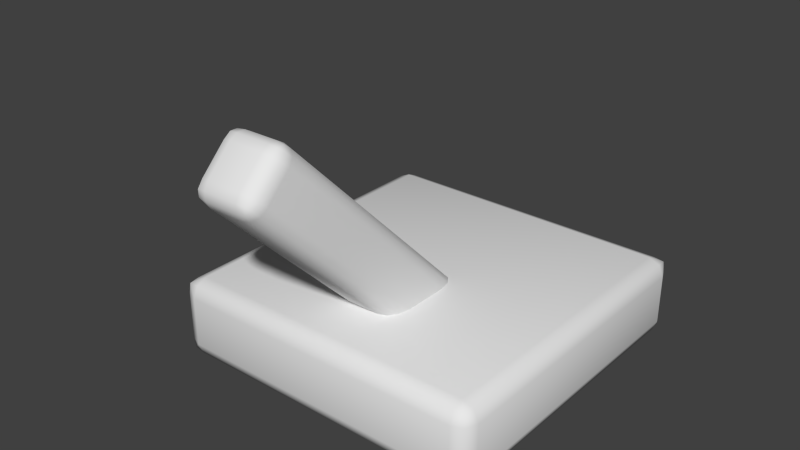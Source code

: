 # Source: Lever.blend  (saved by Blender 2.66.1; exported with 4.5.12 LTS)
import bpy
from mathutils import Matrix  # noqa: F401  (used for matrix-valued properties, if any)

bpy.ops.wm.read_factory_settings(use_empty=True)
scene = bpy.context.scene
scene.name = 'Scene'

# ---- collections
col_collection_1 = bpy.data.collections.new('Collection 1'); scene.collection.children.link(col_collection_1)

# ---- materials (node trees are filled in below, after node groups)
mat_material = bpy.data.materials.new('Material')
mat_material.alpha_threshold = 0.0
mat_material.use_transparent_shadow = False
mat_material.roughness = 0.5
mat_material.line_color = (0.0, 0.0, 0.0, 1.0)

# ---- material node trees

# ---- world
world_world = bpy.data.worlds.new('World'); scene.world = world_world
world_world.color = (0.05088, 0.05088, 0.05088)
world_world.use_sun_shadow = False
world_world.sun_shadow_jitter_overblur = 0.0
world_world.cycles.sampling_method = 'MANUAL'
world_world.cycles.sample_map_resolution = 256

# ---- meshes
me_leverbase = bpy.data.meshes.new('LeverBase')
me_leverbase.from_pydata([(0.9, 1.0, 0.1), (1.0, 0.9, 0.1), (0.9, 0.9, 0.0), (0.9707, 0.9707, 0.1), (0.9707, 0.9, 0.02929), (0.9, 0.9707, 0.02929), (0.965, 0.965, 0.03501), (0.9, -0.9, 0.0), (1.0, -0.9, 0.1), (0.9, -1.0, 0.1), (0.9707, -0.9, 0.02929), (0.9707, -0.9707, 0.1), (0.9, -0.9707, 0.02929), (0.965, -0.965, 0.03501), (-0.9, -0.9, 0.0), (-0.9, -1.0, 0.1), (-1.0, -0.9, 0.1), (-0.9, -0.9707, 0.02929), (-0.9707, -0.9707, 0.1), (-0.9707, -0.9, 0.02929), (-0.965, -0.965, 0.03501), (-1.0, 0.9, 0.1), (-0.9, 1.0, 0.1), (-0.9, 0.9, 0.0), (-0.9707, 0.9707, 0.1), (-0.9, 0.9707, 0.02929), (-0.9707, 0.9, 0.02929), (-0.965, 0.965, 0.03501), (1.0, 0.9, 0.4), (0.9, 1.0, 0.4), (0.9, 0.9, 0.5), (0.9707, 0.9707, 0.4), (0.9, 0.9707, 0.4707), (0.9707, 0.9, 0.4707), (0.965, 0.965, 0.465), (0.9, -0.9, 0.5), (0.9, -1.0, 0.4), (1.0, -0.9, 0.4), (0.9, -0.9707, 0.4707), (0.9707, -0.9707, 0.4), (0.9707, -0.9, 0.4707), (0.965, -0.965, 0.465), (-0.9, -0.9, 0.5), (-1.0, -0.9, 0.4), (-0.9, -1.0, 0.4), (-0.9707, -0.9, 0.4707), (-0.9707, -0.9707, 0.4), (-0.9, -0.9707, 0.4707), (-0.965, -0.965, 0.465), (-0.9, 1.0, 0.4), (-1.0, 0.9, 0.4), (-0.9, 0.9, 0.5), (-0.9707, 0.9707, 0.4), (-0.9707, 0.9, 0.4707), (-0.9, 0.9707, 0.4707), (-0.965, 0.965, 0.465)], [], [(29, 0, 22, 49), (9, 36, 44, 15), (16, 43, 50, 21), (30, 51, 42, 35), (1, 28, 37, 8), (0, 3, 6, 5), (1, 4, 6, 3), (2, 5, 6, 4), (7, 10, 13, 12), (8, 11, 13, 10), (9, 12, 13, 11), (14, 17, 20, 19), (15, 18, 20, 17), (16, 19, 20, 18), (21, 24, 27, 26), (22, 25, 27, 24), (23, 26, 27, 25), (28, 31, 34, 33), (29, 32, 34, 31), (30, 33, 34, 32), (35, 38, 41, 40), (36, 39, 41, 38), (37, 40, 41, 39), (42, 45, 48, 47), (43, 46, 48, 45), (44, 47, 48, 46), (49, 52, 55, 54), (50, 53, 55, 52), (51, 54, 55, 53), (1, 8, 10, 4), (4, 10, 7, 2), (2, 23, 25, 5), (5, 25, 22, 0), (0, 29, 31, 3), (3, 31, 28, 1), (9, 15, 17, 12), (12, 17, 14, 7), (8, 37, 39, 11), (11, 39, 36, 9), (16, 21, 26, 19), (19, 26, 23, 14), (15, 44, 46, 18), (18, 46, 43, 16), (21, 50, 52, 24), (24, 52, 49, 22), (30, 35, 40, 33), (33, 40, 37, 28), (29, 49, 54, 32), (32, 54, 51, 30), (35, 42, 47, 38), (38, 47, 44, 36), (42, 51, 53, 45), (45, 53, 50, 43), (2, 7, 14, 23)])
me_leverbase.polygons.foreach_set('use_smooth', [True] * 54)
me_leverbase.materials.append(mat_material)
me_leverbase.use_remesh_preserve_volume = False
me_leverbase.use_remesh_preserve_attributes = False
me_leverbase.use_mirror_vertex_groups = False
me_leverbase.update()
me_cube = bpy.data.meshes.new('Cube')
me_cube.from_pydata([(0.1, 0.2, 0.1), (0.2, 0.1, 0.1), (0.1, 0.1, 0.0), (0.15, 0.1866, 0.1), (0.1866, 0.15, 0.1), (0.1866, 0.1, 0.05), (0.15, 0.1, 0.0134), (0.1, 0.15, 0.0134), (0.1, 0.1866, 0.05), (0.1491, 0.1799, 0.0509), (0.1799, 0.1491, 0.0509), (0.1491, 0.1491, 0.0201), (0.1, -0.1, 0.0), (0.2, -0.1, 0.1), (0.1, -0.2, 0.1), (0.15, -0.1, 0.0134), (0.1866, -0.1, 0.05), (0.1866, -0.15, 0.1), (0.15, -0.1866, 0.1), (0.1, -0.1866, 0.05), (0.1, -0.15, 0.0134), (0.1491, -0.1491, 0.0201), (0.1799, -0.1491, 0.0509), (0.1491, -0.1799, 0.0509), (-0.1, -0.1, 0.0), (-0.1, -0.2, 0.1), (-0.2, -0.1, 0.1), (-0.1, -0.15, 0.0134), (-0.1, -0.1866, 0.05), (-0.15, -0.1866, 0.1), (-0.1866, -0.15, 0.1), (-0.1866, -0.1, 0.05), (-0.15, -0.1, 0.0134), (-0.1491, -0.1491, 0.0201), (-0.1491, -0.1799, 0.0509), (-0.1799, -0.1491, 0.0509), (-0.2, 0.1, 0.1), (-0.1, 0.2, 0.1), (-0.1, 0.1, 0.0), (-0.1866, 0.15, 0.1), (-0.15, 0.1866, 0.1), (-0.1, 0.1866, 0.05), (-0.1, 0.15, 0.0134), (-0.15, 0.1, 0.0134), (-0.1866, 0.1, 0.05), (-0.1799, 0.1491, 0.0509), (-0.1491, 0.1799, 0.0509), (-0.1491, 0.1491, 0.0201), (0.2, 0.1, 1.9), (0.1, 0.2, 1.9), (0.1, 0.1, 2.0), (0.1866, 0.15, 1.9), (0.15, 0.1866, 1.9), (0.1, 0.1866, 1.95), (0.1, 0.15, 1.987), (0.15, 0.1, 1.987), (0.1866, 0.1, 1.95), (0.1799, 0.1491, 1.949), (0.1491, 0.1799, 1.949), (0.1491, 0.1491, 1.98), (0.1, -0.1, 2.0), (0.1, -0.2, 1.9), (0.2, -0.1, 1.9), (0.1, -0.15, 1.987), (0.1, -0.1866, 1.95), (0.15, -0.1866, 1.9), (0.1866, -0.15, 1.9), (0.1866, -0.1, 1.95), (0.15, -0.1, 1.987), (0.1491, -0.1491, 1.98), (0.1491, -0.1799, 1.949), (0.1799, -0.1491, 1.949), (-0.1, -0.1, 2.0), (-0.2, -0.1, 1.9), (-0.1, -0.2, 1.9), (-0.15, -0.1, 1.987), (-0.1866, -0.1, 1.95), (-0.1866, -0.15, 1.9), (-0.15, -0.1866, 1.9), (-0.1, -0.1866, 1.95), (-0.1, -0.15, 1.987), (-0.1491, -0.1491, 1.98), (-0.1799, -0.1491, 1.949), (-0.1491, -0.1799, 1.949), (-0.1, 0.2, 1.9), (-0.2, 0.1, 1.9), (-0.1, 0.1, 2.0), (-0.15, 0.1866, 1.9), (-0.1866, 0.15, 1.9), (-0.1866, 0.1, 1.95), (-0.15, 0.1, 1.987), (-0.1, 0.15, 1.987), (-0.1, 0.1866, 1.95), (-0.1491, 0.1799, 1.949), (-0.1799, 0.1491, 1.949), (-0.1491, 0.1491, 1.98)], [], [(49, 0, 37, 84), (14, 61, 74, 25), (26, 73, 85, 36), (50, 86, 72, 60), (1, 48, 62, 13), (0, 3, 9, 8), (3, 4, 10, 9), (1, 5, 10, 4), (5, 6, 11, 10), (2, 7, 11, 6), (7, 8, 9, 11), (9, 10, 11), (12, 15, 21, 20), (15, 16, 22, 21), (13, 17, 22, 16), (17, 18, 23, 22), (14, 19, 23, 18), (19, 20, 21, 23), (21, 22, 23), (24, 27, 33, 32), (27, 28, 34, 33), (25, 29, 34, 28), (29, 30, 35, 34), (26, 31, 35, 30), (31, 32, 33, 35), (33, 34, 35), (36, 39, 45, 44), (39, 40, 46, 45), (37, 41, 46, 40), (41, 42, 47, 46), (38, 43, 47, 42), (43, 44, 45, 47), (45, 46, 47), (48, 51, 57, 56), (51, 52, 58, 57), (49, 53, 58, 52), (53, 54, 59, 58), (50, 55, 59, 54), (55, 56, 57, 59), (57, 58, 59), (60, 63, 69, 68), (63, 64, 70, 69), (61, 65, 70, 64), (65, 66, 71, 70), (62, 67, 71, 66), (67, 68, 69, 71), (69, 70, 71), (72, 75, 81, 80), (75, 76, 82, 81), (73, 77, 82, 76), (77, 78, 83, 82), (74, 79, 83, 78), (79, 80, 81, 83), (81, 82, 83), (84, 87, 93, 92), (87, 88, 94, 93), (85, 89, 94, 88), (89, 90, 95, 94), (86, 91, 95, 90), (91, 92, 93, 95), (93, 94, 95), (1, 13, 16, 5), (5, 16, 15, 6), (6, 15, 12, 2), (2, 38, 42, 7), (7, 42, 41, 8), (8, 41, 37, 0), (0, 49, 52, 3), (3, 52, 51, 4), (4, 51, 48, 1), (14, 25, 28, 19), (19, 28, 27, 20), (20, 27, 24, 12), (13, 62, 66, 17), (17, 66, 65, 18), (18, 65, 61, 14), (26, 36, 44, 31), (31, 44, 43, 32), (32, 43, 38, 24), (25, 74, 78, 29), (29, 78, 77, 30), (30, 77, 73, 26), (36, 85, 88, 39), (39, 88, 87, 40), (40, 87, 84, 37), (50, 60, 68, 55), (55, 68, 67, 56), (56, 67, 62, 48), (49, 84, 92, 53), (53, 92, 91, 54), (54, 91, 86, 50), (60, 72, 80, 63), (63, 80, 79, 64), (64, 79, 74, 61), (72, 86, 90, 75), (75, 90, 89, 76), (76, 89, 85, 73), (2, 12, 24, 38)])
me_cube.polygons.foreach_set('use_smooth', [True] * 98)
me_cube.materials.append(mat_material)
me_cube.use_remesh_preserve_volume = False
me_cube.use_remesh_preserve_attributes = False
me_cube.use_mirror_vertex_groups = False
me_cube.update()

# ---- objects
ob_leverbase = bpy.data.objects.new('LeverBase', me_leverbase)
ob_lever = bpy.data.objects.new('Lever', me_cube)

# ---- transforms, parenting, visibility, modifiers, constraints
ob_leverbase.location = (0.0, 0.0, 0.0)
ob_leverbase.scale = (0.5, 0.5, 0.5)
ob_leverbase.lock_rotations_4d = False
ob_leverbase.empty_display_type = 'ARROWS'
ob_leverbase.lineart.crease_threshold = 0.0
ob_lever.parent = ob_leverbase
ob_lever.location = (0.0, 0.0, 0.2)
ob_lever.rotation_euler = (0.7854, 0.0, 0.0)
ob_lever.lock_rotations_4d = False
ob_lever.empty_display_type = 'ARROWS'
ob_lever.lineart.crease_threshold = 0.0

# ---- collection membership
col_collection_1.objects.link(ob_leverbase)
col_collection_1.objects.link(ob_lever)

# ---- scene / render settings (as saved in the file)
scene.frame_start = 1; scene.frame_end = 250; scene.frame_set(1)
scene.render.engine = 'BLENDER_EEVEE_NEXT'
scene.render.image_settings.compression = 90
scene.render.resolution_percentage = 50
scene.render.dither_intensity = 0.0
scene.cycles.use_denoising = False
scene.cycles.samples = 10
scene.cycles.sampling_pattern = 'TABULATED_SOBOL'
scene.cycles.light_sampling_threshold = 0.0
scene.cycles.use_adaptive_sampling = False
scene.cycles.use_light_tree = False
scene.cycles.blur_glossy = 0.0
scene.cycles.volume_bounces = 1
scene.cycles.pixel_filter_type = 'GAUSSIAN'
scene.cycles.sample_clamp_indirect = 0.0
scene.view_settings.view_transform = 'Standard'
bpy.context.view_layer.update()

# ---- added for rendering (the .blend has no active camera and no usable light): camera, sun
cam_auto = bpy.data.cameras.new('AutoCamera')
cam_auto.lens = 50.0
cam_auto.sensor_width = 36.0
cam_auto.clip_end = 1000.0
ob_auto_camera = bpy.data.objects.new('AutoCamera', cam_auto)
scene.collection.objects.link(ob_auto_camera)
ob_auto_camera.location = (1.70688, -2.18716, 1.80441)
ob_auto_camera.rotation_euler = (1.09748, -7.21219e-08, 0.694738)
scene.camera = ob_auto_camera
light_auto_sun = bpy.data.lights.new('AutoSun', 'SUN')
light_auto_sun.energy = 3.0
light_auto_sun.angle = 0.0523599
ob_auto_sun = bpy.data.objects.new('AutoSun', light_auto_sun)
scene.collection.objects.link(ob_auto_sun)
ob_auto_sun.rotation_euler = (0.872665, 0.174533, 0.523599)
bpy.context.view_layer.update()
